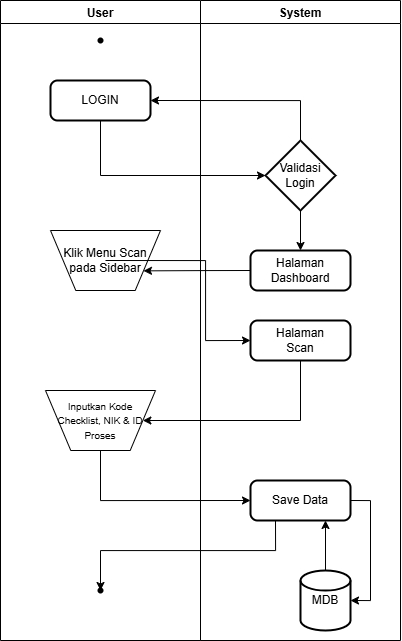

The diagram above was exported from draw.io. Its source (the exported page's mxGraphModel, read from the mxfile embedded in the PNG):
<mxGraphModel dx="2206" dy="1209" grid="1" gridSize="10" guides="1" tooltips="1" connect="1" arrows="1" fold="1" page="1" pageScale="1" pageWidth="850" pageHeight="1100" math="0" shadow="0">
  <root>
    <mxCell id="0" />
    <mxCell id="1" parent="0" />
    <mxCell id="DZWa0JK1AympjFBap-_q-1" value="User" style="swimlane;" vertex="1" parent="1">
      <mxGeometry x="200" y="80" width="200" height="640" as="geometry" />
    </mxCell>
    <mxCell id="DZWa0JK1AympjFBap-_q-6" value="" style="shape=waypoint;sketch=0;fillStyle=solid;size=6;pointerEvents=1;points=[];fillColor=none;resizable=0;rotatable=0;perimeter=centerPerimeter;snapToPoint=1;" vertex="1" parent="DZWa0JK1AympjFBap-_q-1">
      <mxGeometry x="90" y="30" width="20" height="20" as="geometry" />
    </mxCell>
    <mxCell id="DZWa0JK1AympjFBap-_q-8" value="LOGIN" style="rounded=1;whiteSpace=wrap;html=1;absoluteArcSize=1;arcSize=14;strokeWidth=2;" vertex="1" parent="DZWa0JK1AympjFBap-_q-1">
      <mxGeometry x="50" y="80" width="100" height="40" as="geometry" />
    </mxCell>
    <mxCell id="DZWa0JK1AympjFBap-_q-15" value="Klik Menu Scan pada Sidebar" style="verticalLabelPosition=middle;verticalAlign=middle;html=1;shape=trapezoid;perimeter=trapezoidPerimeter;whiteSpace=wrap;size=0.23;arcSize=10;flipV=1;labelPosition=center;align=center;" vertex="1" parent="DZWa0JK1AympjFBap-_q-1">
      <mxGeometry x="50" y="230" width="110" height="60" as="geometry" />
    </mxCell>
    <mxCell id="DZWa0JK1AympjFBap-_q-19" value="&lt;font style=&quot;font-size: 10px;&quot;&gt;Inputkan Kode Checklist, NIK &amp;amp; ID Proses&lt;/font&gt;" style="verticalLabelPosition=middle;verticalAlign=middle;html=1;shape=trapezoid;perimeter=trapezoidPerimeter;whiteSpace=wrap;size=0.23;arcSize=10;flipV=1;labelPosition=center;align=center;" vertex="1" parent="DZWa0JK1AympjFBap-_q-1">
      <mxGeometry x="45" y="390" width="110" height="60" as="geometry" />
    </mxCell>
    <mxCell id="DZWa0JK1AympjFBap-_q-28" value="" style="shape=waypoint;sketch=0;fillStyle=solid;size=6;pointerEvents=1;points=[];fillColor=none;resizable=0;rotatable=0;perimeter=centerPerimeter;snapToPoint=1;" vertex="1" parent="DZWa0JK1AympjFBap-_q-1">
      <mxGeometry x="90" y="580" width="20" height="20" as="geometry" />
    </mxCell>
    <mxCell id="DZWa0JK1AympjFBap-_q-2" value="System" style="swimlane;" vertex="1" parent="1">
      <mxGeometry x="400" y="80" width="200" height="640" as="geometry" />
    </mxCell>
    <mxCell id="DZWa0JK1AympjFBap-_q-13" style="edgeStyle=orthogonalEdgeStyle;rounded=0;orthogonalLoop=1;jettySize=auto;html=1;exitX=0.5;exitY=1;exitDx=0;exitDy=0;exitPerimeter=0;" edge="1" parent="DZWa0JK1AympjFBap-_q-2" source="DZWa0JK1AympjFBap-_q-9" target="DZWa0JK1AympjFBap-_q-12">
      <mxGeometry relative="1" as="geometry" />
    </mxCell>
    <mxCell id="DZWa0JK1AympjFBap-_q-9" value="Validasi Login" style="strokeWidth=2;html=1;shape=mxgraph.flowchart.decision;whiteSpace=wrap;" vertex="1" parent="DZWa0JK1AympjFBap-_q-2">
      <mxGeometry x="65" y="140" width="70" height="70" as="geometry" />
    </mxCell>
    <mxCell id="DZWa0JK1AympjFBap-_q-12" value="Halaman Dashboard" style="rounded=1;whiteSpace=wrap;html=1;absoluteArcSize=1;arcSize=14;strokeWidth=2;" vertex="1" parent="DZWa0JK1AympjFBap-_q-2">
      <mxGeometry x="50" y="250" width="100" height="40" as="geometry" />
    </mxCell>
    <mxCell id="DZWa0JK1AympjFBap-_q-17" value="Halaman&lt;div&gt;Scan&lt;/div&gt;" style="rounded=1;whiteSpace=wrap;html=1;absoluteArcSize=1;arcSize=14;strokeWidth=2;" vertex="1" parent="DZWa0JK1AympjFBap-_q-2">
      <mxGeometry x="50" y="320" width="100" height="40" as="geometry" />
    </mxCell>
    <mxCell id="DZWa0JK1AympjFBap-_q-21" value="Save Data" style="rounded=1;whiteSpace=wrap;html=1;absoluteArcSize=1;arcSize=14;strokeWidth=2;" vertex="1" parent="DZWa0JK1AympjFBap-_q-2">
      <mxGeometry x="50" y="480" width="100" height="40" as="geometry" />
    </mxCell>
    <mxCell id="DZWa0JK1AympjFBap-_q-27" style="edgeStyle=orthogonalEdgeStyle;rounded=0;orthogonalLoop=1;jettySize=auto;html=1;exitX=0.5;exitY=0;exitDx=0;exitDy=0;exitPerimeter=0;entryX=0.75;entryY=1;entryDx=0;entryDy=0;" edge="1" parent="DZWa0JK1AympjFBap-_q-2" source="DZWa0JK1AympjFBap-_q-22" target="DZWa0JK1AympjFBap-_q-21">
      <mxGeometry relative="1" as="geometry" />
    </mxCell>
    <mxCell id="DZWa0JK1AympjFBap-_q-22" value="MDB" style="strokeWidth=2;html=1;shape=mxgraph.flowchart.database;whiteSpace=wrap;" vertex="1" parent="DZWa0JK1AympjFBap-_q-2">
      <mxGeometry x="100" y="570" width="50" height="60" as="geometry" />
    </mxCell>
    <mxCell id="DZWa0JK1AympjFBap-_q-26" style="edgeStyle=orthogonalEdgeStyle;rounded=0;orthogonalLoop=1;jettySize=auto;html=1;exitX=1;exitY=0.5;exitDx=0;exitDy=0;entryX=1;entryY=0.5;entryDx=0;entryDy=0;entryPerimeter=0;" edge="1" parent="DZWa0JK1AympjFBap-_q-2" source="DZWa0JK1AympjFBap-_q-21" target="DZWa0JK1AympjFBap-_q-22">
      <mxGeometry relative="1" as="geometry" />
    </mxCell>
    <mxCell id="DZWa0JK1AympjFBap-_q-10" style="edgeStyle=orthogonalEdgeStyle;rounded=0;orthogonalLoop=1;jettySize=auto;html=1;exitX=0.5;exitY=0;exitDx=0;exitDy=0;exitPerimeter=0;entryX=1;entryY=0.5;entryDx=0;entryDy=0;" edge="1" parent="1" source="DZWa0JK1AympjFBap-_q-9" target="DZWa0JK1AympjFBap-_q-8">
      <mxGeometry relative="1" as="geometry" />
    </mxCell>
    <mxCell id="DZWa0JK1AympjFBap-_q-11" style="edgeStyle=orthogonalEdgeStyle;rounded=0;orthogonalLoop=1;jettySize=auto;html=1;exitX=0.5;exitY=1;exitDx=0;exitDy=0;entryX=0;entryY=0.5;entryDx=0;entryDy=0;entryPerimeter=0;" edge="1" parent="1" source="DZWa0JK1AympjFBap-_q-8" target="DZWa0JK1AympjFBap-_q-9">
      <mxGeometry relative="1" as="geometry" />
    </mxCell>
    <mxCell id="DZWa0JK1AympjFBap-_q-16" style="edgeStyle=orthogonalEdgeStyle;rounded=0;orthogonalLoop=1;jettySize=auto;html=1;exitX=0;exitY=0.5;exitDx=0;exitDy=0;entryX=1;entryY=0.75;entryDx=0;entryDy=0;" edge="1" parent="1" source="DZWa0JK1AympjFBap-_q-12" target="DZWa0JK1AympjFBap-_q-15">
      <mxGeometry relative="1" as="geometry" />
    </mxCell>
    <mxCell id="DZWa0JK1AympjFBap-_q-18" style="edgeStyle=orthogonalEdgeStyle;rounded=0;orthogonalLoop=1;jettySize=auto;html=1;exitX=0.5;exitY=1;exitDx=0;exitDy=0;entryX=0;entryY=0.5;entryDx=0;entryDy=0;" edge="1" parent="1" source="DZWa0JK1AympjFBap-_q-15" target="DZWa0JK1AympjFBap-_q-17">
      <mxGeometry relative="1" as="geometry" />
    </mxCell>
    <mxCell id="DZWa0JK1AympjFBap-_q-20" style="rounded=0;orthogonalLoop=1;jettySize=auto;html=1;exitX=0.5;exitY=1;exitDx=0;exitDy=0;entryX=1;entryY=0.5;entryDx=0;entryDy=0;" edge="1" parent="1" source="DZWa0JK1AympjFBap-_q-17" target="DZWa0JK1AympjFBap-_q-19">
      <mxGeometry relative="1" as="geometry">
        <Array as="points">
          <mxPoint x="500" y="500" />
        </Array>
      </mxGeometry>
    </mxCell>
    <mxCell id="DZWa0JK1AympjFBap-_q-23" style="edgeStyle=orthogonalEdgeStyle;rounded=0;orthogonalLoop=1;jettySize=auto;html=1;exitX=0.5;exitY=1;exitDx=0;exitDy=0;entryX=0;entryY=0.5;entryDx=0;entryDy=0;" edge="1" parent="1" source="DZWa0JK1AympjFBap-_q-19" target="DZWa0JK1AympjFBap-_q-21">
      <mxGeometry relative="1" as="geometry" />
    </mxCell>
    <mxCell id="DZWa0JK1AympjFBap-_q-29" style="edgeStyle=orthogonalEdgeStyle;rounded=0;orthogonalLoop=1;jettySize=auto;html=1;exitX=0.25;exitY=1;exitDx=0;exitDy=0;entryX=1;entryY=0.6;entryDx=0;entryDy=0;entryPerimeter=0;" edge="1" parent="1" source="DZWa0JK1AympjFBap-_q-21" target="DZWa0JK1AympjFBap-_q-28">
      <mxGeometry relative="1" as="geometry" />
    </mxCell>
  </root>
</mxGraphModel>